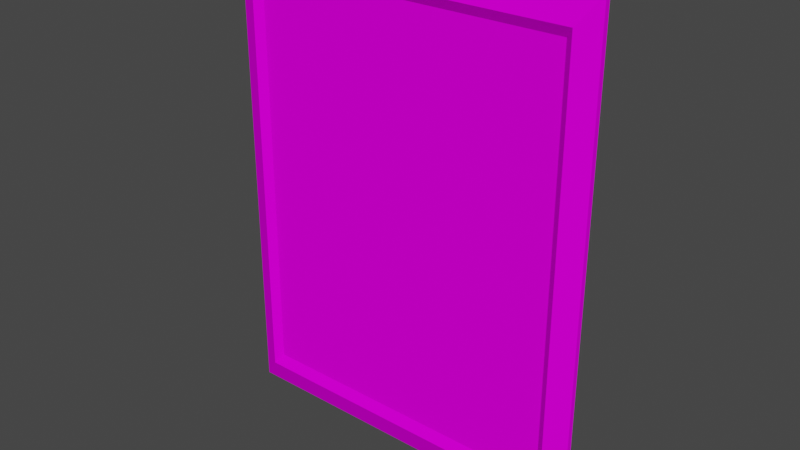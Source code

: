 # Source: Paint.7.blend  (saved by Blender 4.1.23; exported with 4.5.12 LTS)
import bpy
from mathutils import Matrix  # noqa: F401  (used for matrix-valued properties, if any)

bpy.ops.wm.read_factory_settings(use_empty=True)
scene = bpy.context.scene
scene.name = 'Scene'

# ---- collections
col_collection = bpy.data.collections.new('Collection'); scene.collection.children.link(col_collection)

# ---- images (referenced by path relative to the original .blend; pixels are not part of the script)
import os
ASSET_DIR = os.environ.get("B2B_ASSET_DIR", "")  # directory of the original .blend (textures are referenced by path, not embedded)
HERE = os.path.dirname(os.path.abspath(__file__))  # packed textures are extracted next to this script under _unpacked/

def load_image(name, relpath, width, height, colorspace="sRGB"):
    """Load a texture the original file referenced (path relative to the .blend, or extracted next to this script)."""
    p = next((c for c in (os.path.join(HERE, relpath), os.path.join(ASSET_DIR, relpath)) if relpath and os.path.exists(c)), "")
    if p:
        img = bpy.data.images.load(p, check_existing=True)
        img.name = name
    else:  # same state as the original file: an image datablock whose file is absent (Cycles renders it pink)
        img = bpy.data.images.new(name, width, height)
        img.source = "FILE"
        img.filepath = "//" + (relpath or name)
    img.colorspace_settings.name = colorspace
    return img
img_painting_alb_png = load_image('Painting_ALB.png', 'Painting_ALB.png', 1024, 1024, 'sRGB')

# ---- materials (node trees are filled in below, after node groups)
mat_material_001 = bpy.data.materials.new('Material.001')
mat_material_001.use_transparent_shadow = False

# ---- material node trees
mat_material_001.use_nodes = True; mat_material_001.node_tree.nodes.clear()
_N = mat_material_001.node_tree.nodes; _L = mat_material_001.node_tree.links
n0 = _N.new('ShaderNodeBsdfPrincipled'); n0.name = 'Principled BSDF'; n0.location = (10, 300)
n0.distribution = 'GGX'
n0.subsurface_method = 'BURLEY'
n0.inputs[3].default_value = 1.45
n0.inputs[13].default_value = 0.0
n0.inputs[27].default_value = (0.0, 0.0, 0.0, 1.0)
n0.inputs[28].default_value = 1.0
n1 = _N.new('ShaderNodeOutputMaterial'); n1.name = 'Material Output'; n1.location = (300, 300)
n2 = _N.new('ShaderNodeTexImage'); n2.name = 'Image Texture'; n2.location = (-280, 280)
n2.image = img_painting_alb_png
_L.new(n0.outputs[0], n1.inputs[0])
_L.new(n2.outputs[0], n0.inputs[0])
n1.is_active_output = True

# ---- world
world_world = bpy.data.worlds.new('World'); scene.world = world_world
world_world.use_nodes = True; world_world.node_tree.nodes.clear()
_N = world_world.node_tree.nodes; _L = world_world.node_tree.links
n0 = _N.new('ShaderNodeOutputWorld'); n0.name = 'World Output'; n0.location = (300, 300)
n1 = _N.new('ShaderNodeBackground'); n1.name = 'Background'; n1.location = (10, 300)
n1.inputs[0].default_value = (0.05088, 0.05088, 0.05088, 1.0)
_L.new(n1.outputs[0], n0.inputs[0])
n0.is_active_output = True
world_world.color = (0.05088, 0.05088, 0.05088)
world_world.use_sun_shadow = False
world_world.sun_shadow_jitter_overblur = 0.0

# ---- meshes
me_plane_014 = bpy.data.meshes.new('Plane.014')
me_plane_014.from_pydata([(-2.062, -2.67, 0.1056), (2.062, -2.67, 0.1056), (-2.062, 2.67, 0.1056), (2.062, 2.67, 0.1056), (-2.165, -2.804, 0.1856), (2.165, -2.804, 0.1856), (-2.165, 2.804, 0.1856), (2.165, 2.804, 0.1856), (-2.425, -3.14, 0.06859), (2.425, -3.14, 0.06859), (-2.425, 3.14, 0.06859), (2.425, 3.14, 0.06859), (-2.425, 3.14, -0.001687), (-2.425, -3.14, -0.001687), (2.425, -3.14, -0.001687), (2.425, 3.14, -0.001687), (-2.11, 2.732, -0.001687), (-2.11, -2.732, -0.001687), (2.11, -2.732, -0.001687), (2.11, 2.732, -0.001687), (-2.11, 2.732, 0.03091), (-2.11, -2.732, 0.03092), (2.11, -2.732, 0.03092), (2.11, 2.732, 0.03091)], [], [(0, 1, 3, 2), (1, 5, 7, 3), (2, 6, 4, 0), (3, 7, 6, 2), (0, 4, 5, 1), (7, 11, 10, 6), (4, 8, 9, 5), (5, 9, 11, 7), (6, 10, 8, 4), (10, 11, 15, 12), (11, 9, 14, 15), (12, 15, 19, 16), (8, 10, 12, 13), (9, 8, 13, 14), (14, 13, 17, 18), (15, 14, 18, 19), (13, 12, 16, 17), (16, 19, 23, 20), (19, 18, 22, 23), (20, 23, 22, 21), (17, 16, 20, 21), (18, 17, 21, 22)])
_uv = me_plane_014.uv_layers.new(name='UVMap')
_uv.uv.foreach_set('vector', [0.6562, 0.4936, 0.9982, 0.4936, 0.9982, 0.9365, 0.6562, 0.9365, 0.9254, 0.9618, 0.9363, 0.9707, 0.4552, 0.9707, 0.4672, 0.9618, 0.3887, 0.9812, 0.3772, 0.9724, 0.8583, 0.9724, 0.8469, 0.9812, 0.04837, 0.9816, 0.03953, 0.9701, 0.411, 0.9701, 0.4022, 0.9815, 0.5214, 0.9505, 0.5302, 0.9619, 0.1587, 0.9619, 0.1675, 0.9505, 0.03953, 0.9701, 0.01724, 0.9412, 0.4333, 0.9412, 0.411, 0.9701, 0.5302, 0.9619, 0.5525, 0.9908, 0.1364, 0.9908, 0.1587, 0.9619, 0.9363, 0.9707, 0.9647, 0.993, 0.4259, 0.993, 0.4552, 0.9707, 0.3772, 0.9724, 0.3484, 0.9501, 0.8872, 0.9501, 0.8583, 0.9724, 0.3504, 0.01947, 0.3504, 0.2181, 0.3475, 0.2181, 0.3475, 0.01947, 0.6133, 0.01037, 0.3561, 0.01037, 0.3561, 0.007492, 0.6133, 0.007492, 0.3517, 0.2324, 0.3517, 0.006651, 0.3707, 0.02132, 0.3707, 0.2177, 0.6124, 0.2373, 0.3552, 0.2373, 0.3552, 0.2344, 0.6124, 0.2344, 0.3504, 0.2181, 0.3504, 0.01947, 0.3533, 0.01947, 0.3533, 0.2181, 0.644, 0.006651, 0.644, 0.2324, 0.625, 0.2177, 0.625, 0.02132, 0.3517, 0.006651, 0.644, 0.006651, 0.625, 0.02132, 0.3707, 0.02132, 0.644, 0.2324, 0.3517, 0.2324, 0.3707, 0.2177, 0.625, 0.2177, 0.349, 0.02485, 0.349, 0.1976, 0.3476, 0.1976, 0.3476, 0.02485, 0.3777, 0.006646, 0.6014, 0.006646, 0.6014, 0.007981, 0.3777, 0.007981, 0.3784, 0.202, 0.3784, 0.02961, 0.6157, 0.02961, 0.6157, 0.202, 0.3798, 0.007424, 0.6035, 0.007424, 0.6035, 0.008759, 0.3798, 0.008759, 0.3531, 0.1976, 0.3531, 0.02485, 0.3544, 0.02485, 0.3544, 0.1976])
me_plane_014.materials.append(mat_material_001)
me_plane_014.use_remesh_fix_poles = True
me_plane_014.use_remesh_preserve_attributes = False
me_plane_014.use_mirror_vertex_groups = False
me_plane_014.update()

# ---- objects
ob_plane_007 = bpy.data.objects.new('Plane.007', me_plane_014)

# ---- transforms, parenting, visibility, modifiers, constraints
ob_plane_007.location = (0.01286, 0.04104, -0.02435)
ob_plane_007.rotation_euler = (1.571, 2.22e-16, 2.22e-16)
ob_plane_007.lineart.crease_threshold = 0.0

# ---- collection membership
col_collection.objects.link(ob_plane_007)

# ---- scene / render settings (as saved in the file)
scene.frame_start = 1; scene.frame_end = 250; scene.frame_set(1)
scene.render.engine = 'BLENDER_EEVEE_NEXT'
scene.cycles.use_denoising = False
scene.cycles.samples = 128
scene.cycles.sampling_pattern = 'TABULATED_SOBOL'
scene.cycles.use_adaptive_sampling = False
scene.cycles.use_light_tree = False
scene.eevee.ray_tracing_options.trace_max_roughness = 0.0
scene.view_settings.view_transform = 'Filmic'
bpy.context.view_layer.update()

# ---- added for rendering (the .blend has no active camera and no usable light): camera, sun
cam_auto = bpy.data.cameras.new('AutoCamera')
cam_auto.lens = 50.0
cam_auto.sensor_width = 36.0
cam_auto.clip_end = 1000.0
ob_auto_camera = bpy.data.objects.new('AutoCamera', cam_auto)
scene.collection.objects.link(ob_auto_camera)
ob_auto_camera.location = (7.35673, -8.86356, 5.85075)
ob_auto_camera.rotation_euler = (1.09748, -7.21219e-08, 0.694738)
scene.camera = ob_auto_camera
light_auto_sun = bpy.data.lights.new('AutoSun', 'SUN')
light_auto_sun.energy = 3.0
light_auto_sun.angle = 0.0523599
ob_auto_sun = bpy.data.objects.new('AutoSun', light_auto_sun)
scene.collection.objects.link(ob_auto_sun)
ob_auto_sun.rotation_euler = (0.872665, 0.174533, 0.523599)
bpy.context.view_layer.update()
